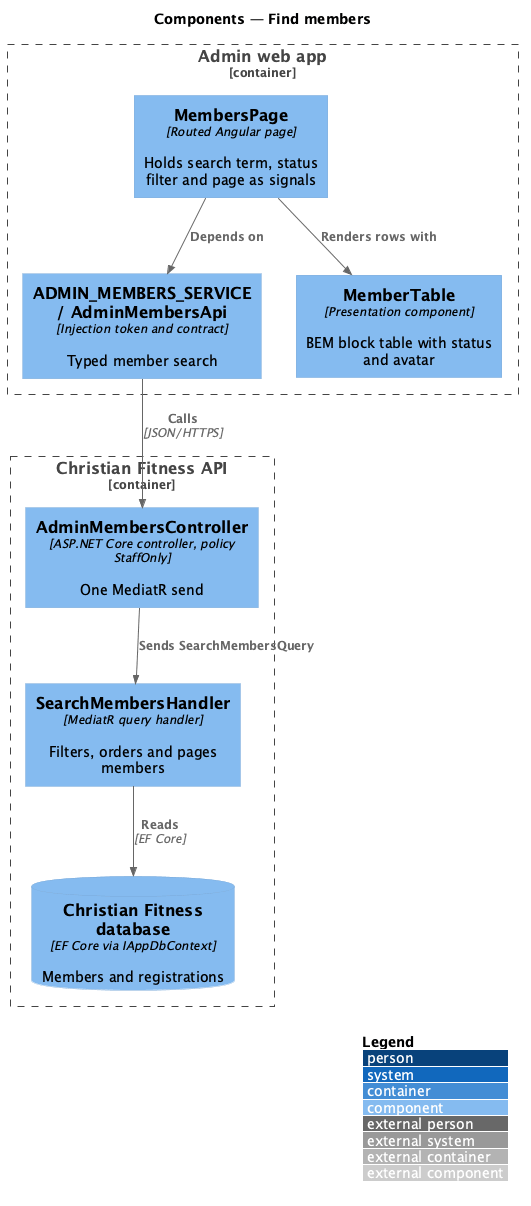

The diagram above was rendered by PlantUML. Its source (embedded in the PNG):
@startuml
!include <C4/C4_Component>
LAYOUT_WITH_LEGEND()
title Components — Find members

Container_Boundary(fe, "Admin web app") {
  Component(page, "MembersPage", "Routed Angular page", "Holds search term, status filter and page as signals")
  Component(svc, "ADMIN_MEMBERS_SERVICE / AdminMembersApi", "Injection token and contract", "Typed member search")
  Component(table, "MemberTable", "Presentation component", "BEM block table with status and avatar")
}
Container_Boundary(api, "Christian Fitness API") {
  Component(ctrl, "AdminMembersController", "ASP.NET Core controller, policy StaffOnly", "One MediatR send")
  Component(h, "SearchMembersHandler", "MediatR query handler", "Filters, orders and pages members")
  ComponentDb(db, "Christian Fitness database", "EF Core via IAppDbContext", "Members and registrations")
}
Rel(page, svc, "Depends on")
Rel(page, table, "Renders rows with")
Rel(svc, ctrl, "Calls", "JSON/HTTPS")
Rel(ctrl, h, "Sends SearchMembersQuery")
Rel(h, db, "Reads", "EF Core")
@enduml